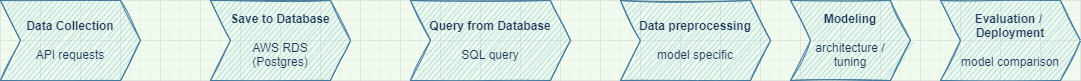

The diagram above was exported from draw.io. Its source (the exported page's mxGraphModel, read from the mxfile embedded in the PNG):
<mxGraphModel dx="1422" dy="794" grid="1" gridSize="10" guides="1" tooltips="1" connect="1" arrows="1" fold="1" page="1" pageScale="1" pageWidth="1169" pageHeight="827" background="#F1FAEE" math="0" shadow="0">
  <root>
    <mxCell id="WIyWlLk6GJQsqaUBKTNV-0" />
    <mxCell id="WIyWlLk6GJQsqaUBKTNV-1" parent="WIyWlLk6GJQsqaUBKTNV-0" />
    <mxCell id="_j5Wg4yP6LcixVXerAHO-0" value="&lt;b&gt;Data Collection&lt;/b&gt;&lt;br&gt;&lt;br&gt;API requests" style="shape=step;perimeter=stepPerimeter;whiteSpace=wrap;html=1;fixedSize=1;rounded=0;sketch=1;fontColor=#1D3557;strokeColor=#457B9D;fillColor=#A8DADC;align=center;" parent="WIyWlLk6GJQsqaUBKTNV-1" vertex="1">
      <mxGeometry x="40" y="280" width="140" height="80" as="geometry" />
    </mxCell>
    <mxCell id="_j5Wg4yP6LcixVXerAHO-1" value="&lt;b&gt;Save to Database&lt;/b&gt;&lt;br&gt;&lt;br&gt;AWS RDS&lt;br&gt;(Postgres)" style="shape=step;perimeter=stepPerimeter;whiteSpace=wrap;html=1;fixedSize=1;rounded=0;sketch=1;fontColor=#1D3557;strokeColor=#457B9D;fillColor=#A8DADC;" parent="WIyWlLk6GJQsqaUBKTNV-1" vertex="1">
      <mxGeometry x="250" y="280" width="140" height="80" as="geometry" />
    </mxCell>
    <mxCell id="_j5Wg4yP6LcixVXerAHO-2" value="&lt;b&gt;Query from Database&lt;/b&gt;&lt;br&gt;&lt;br&gt;SQL query" style="shape=step;perimeter=stepPerimeter;whiteSpace=wrap;html=1;fixedSize=1;rounded=0;sketch=1;fontColor=#1D3557;strokeColor=#457B9D;fillColor=#A8DADC;" parent="WIyWlLk6GJQsqaUBKTNV-1" vertex="1">
      <mxGeometry x="450" y="280" width="160" height="80" as="geometry" />
    </mxCell>
    <mxCell id="_j5Wg4yP6LcixVXerAHO-3" value="&lt;b&gt;Data preprocessing&lt;/b&gt;&lt;br&gt;&lt;br&gt;model specific" style="shape=step;perimeter=stepPerimeter;whiteSpace=wrap;html=1;fixedSize=1;rounded=0;sketch=1;fontColor=#1D3557;strokeColor=#457B9D;fillColor=#A8DADC;" parent="WIyWlLk6GJQsqaUBKTNV-1" vertex="1">
      <mxGeometry x="660" y="280" width="150" height="80" as="geometry" />
    </mxCell>
    <mxCell id="_j5Wg4yP6LcixVXerAHO-4" value="&lt;b&gt;Modeling&lt;/b&gt;&lt;br&gt;&lt;br&gt;architecture /&lt;br&gt;tuning" style="shape=step;perimeter=stepPerimeter;whiteSpace=wrap;html=1;fixedSize=1;rounded=0;sketch=1;fontColor=#1D3557;strokeColor=#457B9D;fillColor=#A8DADC;" parent="WIyWlLk6GJQsqaUBKTNV-1" vertex="1">
      <mxGeometry x="830" y="280" width="120" height="80" as="geometry" />
    </mxCell>
    <mxCell id="_j5Wg4yP6LcixVXerAHO-5" value="&lt;b&gt;Evaluation /&amp;nbsp;&lt;/b&gt;&lt;br&gt;&lt;b&gt;Deployment&lt;/b&gt;&lt;br&gt;&lt;br&gt;model comparison" style="shape=step;perimeter=stepPerimeter;whiteSpace=wrap;html=1;fixedSize=1;rounded=0;sketch=1;fontColor=#1D3557;strokeColor=#457B9D;fillColor=#A8DADC;" parent="WIyWlLk6GJQsqaUBKTNV-1" vertex="1">
      <mxGeometry x="980" y="280" width="140" height="80" as="geometry" />
    </mxCell>
  </root>
</mxGraphModel>